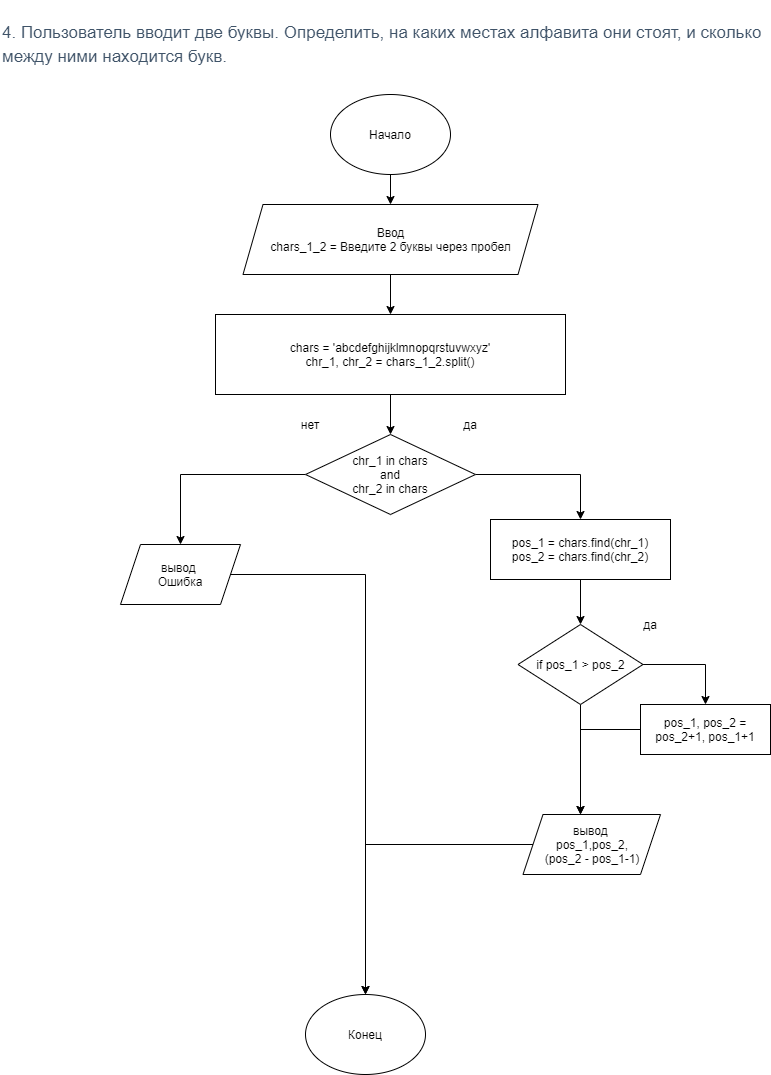

The diagram above was exported from draw.io. Its source (the exported page's mxGraphModel, read from the mxfile embedded in the PNG):
<mxGraphModel dx="1422" dy="794" grid="1" gridSize="10" guides="1" tooltips="1" connect="1" arrows="1" fold="1" page="1" pageScale="1" pageWidth="827" pageHeight="1169" background="#ffffff" math="0" shadow="0">
  <root>
    <mxCell id="I2kups6XllMPb_SS57GI-0" />
    <mxCell id="I2kups6XllMPb_SS57GI-1" parent="I2kups6XllMPb_SS57GI-0" />
    <mxCell id="I2kups6XllMPb_SS57GI-2" value="&lt;h3 style=&quot;box-sizing: border-box ; font-family: &amp;quot;roboto&amp;quot; , &amp;quot;san francisco&amp;quot; , &amp;quot;helvetica neue&amp;quot; , &amp;quot;helvetica&amp;quot; , &amp;quot;arial&amp;quot; ; font-weight: 500 ; line-height: 24px ; color: rgb(63 , 83 , 104) ; margin-top: 20px ; margin-bottom: 10px ; font-size: 17px ; background-color: rgb(255 , 255 , 255)&quot;&gt;4. Пользователь вводит две буквы. Определить, на каких местах алфавита они стоят, и сколько между ними находится букв.&lt;/h3&gt;" style="text;html=1;strokeColor=none;fillColor=none;align=left;verticalAlign=middle;whiteSpace=wrap;rounded=0;" parent="I2kups6XllMPb_SS57GI-1" vertex="1">
      <mxGeometry x="30" y="20" width="770" height="50" as="geometry" />
    </mxCell>
    <mxCell id="eaeHEpN5fIDAle316GVO-16" value="" style="edgeStyle=orthogonalEdgeStyle;rounded=0;orthogonalLoop=1;jettySize=auto;html=1;" parent="I2kups6XllMPb_SS57GI-1" source="I2kups6XllMPb_SS57GI-3" target="1avKiNMF0Op9sopGKml8-0" edge="1">
      <mxGeometry relative="1" as="geometry" />
    </mxCell>
    <mxCell id="I2kups6XllMPb_SS57GI-3" value="Начало" style="ellipse;whiteSpace=wrap;html=1;align=center;" parent="I2kups6XllMPb_SS57GI-1" vertex="1">
      <mxGeometry x="360" y="100" width="120" height="80" as="geometry" />
    </mxCell>
    <mxCell id="eaeHEpN5fIDAle316GVO-17" value="" style="edgeStyle=orthogonalEdgeStyle;rounded=0;orthogonalLoop=1;jettySize=auto;html=1;" parent="I2kups6XllMPb_SS57GI-1" source="1avKiNMF0Op9sopGKml8-0" target="1avKiNMF0Op9sopGKml8-1" edge="1">
      <mxGeometry relative="1" as="geometry" />
    </mxCell>
    <mxCell id="1avKiNMF0Op9sopGKml8-0" value="Ввод&lt;br&gt;chars_1_2 = Введите 2 буквы через пробел" style="shape=parallelogram;perimeter=parallelogramPerimeter;whiteSpace=wrap;html=1;fixedSize=1;" parent="I2kups6XllMPb_SS57GI-1" vertex="1">
      <mxGeometry x="272.5" y="210" width="295" height="70" as="geometry" />
    </mxCell>
    <mxCell id="eaeHEpN5fIDAle316GVO-18" value="" style="edgeStyle=orthogonalEdgeStyle;rounded=0;orthogonalLoop=1;jettySize=auto;html=1;" parent="I2kups6XllMPb_SS57GI-1" source="1avKiNMF0Op9sopGKml8-1" target="1avKiNMF0Op9sopGKml8-2" edge="1">
      <mxGeometry relative="1" as="geometry" />
    </mxCell>
    <mxCell id="1avKiNMF0Op9sopGKml8-1" value="chars = 'abcdefghijklmnopqrstuvwxyz'&lt;br&gt;chr_1, chr_2 = chars_1_2.split()" style="rounded=0;whiteSpace=wrap;html=1;align=center;" parent="I2kups6XllMPb_SS57GI-1" vertex="1">
      <mxGeometry x="245" y="320" width="350" height="80" as="geometry" />
    </mxCell>
    <mxCell id="eaeHEpN5fIDAle316GVO-7" style="edgeStyle=orthogonalEdgeStyle;rounded=0;orthogonalLoop=1;jettySize=auto;html=1;exitX=1;exitY=0.5;exitDx=0;exitDy=0;" parent="I2kups6XllMPb_SS57GI-1" source="1avKiNMF0Op9sopGKml8-2" target="1avKiNMF0Op9sopGKml8-3" edge="1">
      <mxGeometry relative="1" as="geometry" />
    </mxCell>
    <mxCell id="eaeHEpN5fIDAle316GVO-12" style="edgeStyle=orthogonalEdgeStyle;rounded=0;orthogonalLoop=1;jettySize=auto;html=1;exitX=0;exitY=0.5;exitDx=0;exitDy=0;" parent="I2kups6XllMPb_SS57GI-1" source="1avKiNMF0Op9sopGKml8-2" target="eaeHEpN5fIDAle316GVO-11" edge="1">
      <mxGeometry relative="1" as="geometry" />
    </mxCell>
    <mxCell id="1avKiNMF0Op9sopGKml8-2" value="chr_1 in chars&lt;br&gt;and&lt;br&gt;chr_2 in chars" style="rhombus;whiteSpace=wrap;html=1;align=center;" parent="I2kups6XllMPb_SS57GI-1" vertex="1">
      <mxGeometry x="335" y="440" width="170" height="80" as="geometry" />
    </mxCell>
    <mxCell id="eaeHEpN5fIDAle316GVO-8" value="" style="edgeStyle=orthogonalEdgeStyle;rounded=0;orthogonalLoop=1;jettySize=auto;html=1;" parent="I2kups6XllMPb_SS57GI-1" source="1avKiNMF0Op9sopGKml8-3" target="eaeHEpN5fIDAle316GVO-0" edge="1">
      <mxGeometry relative="1" as="geometry" />
    </mxCell>
    <mxCell id="1avKiNMF0Op9sopGKml8-3" value="&lt;span&gt;pos_1 = chars.find(chr_1)&lt;/span&gt;&lt;br&gt;&lt;span&gt;pos_2 = chars.find(chr_2)&lt;/span&gt;" style="rounded=0;whiteSpace=wrap;html=1;align=center;" parent="I2kups6XllMPb_SS57GI-1" vertex="1">
      <mxGeometry x="520" y="525" width="180" height="60" as="geometry" />
    </mxCell>
    <mxCell id="eaeHEpN5fIDAle316GVO-3" style="edgeStyle=orthogonalEdgeStyle;rounded=0;orthogonalLoop=1;jettySize=auto;html=1;exitX=1;exitY=0.5;exitDx=0;exitDy=0;" parent="I2kups6XllMPb_SS57GI-1" source="eaeHEpN5fIDAle316GVO-0" target="eaeHEpN5fIDAle316GVO-1" edge="1">
      <mxGeometry relative="1" as="geometry" />
    </mxCell>
    <mxCell id="eaeHEpN5fIDAle316GVO-9" style="edgeStyle=orthogonalEdgeStyle;rounded=0;orthogonalLoop=1;jettySize=auto;html=1;entryX=0.5;entryY=0;entryDx=0;entryDy=0;" parent="I2kups6XllMPb_SS57GI-1" source="eaeHEpN5fIDAle316GVO-0" edge="1">
      <mxGeometry relative="1" as="geometry">
        <mxPoint x="610" y="820" as="targetPoint" />
      </mxGeometry>
    </mxCell>
    <mxCell id="eaeHEpN5fIDAle316GVO-0" value="if pos_1 &amp;gt; pos_2" style="rhombus;whiteSpace=wrap;html=1;" parent="I2kups6XllMPb_SS57GI-1" vertex="1">
      <mxGeometry x="547.5" y="630" width="125" height="80" as="geometry" />
    </mxCell>
    <mxCell id="eaeHEpN5fIDAle316GVO-5" style="edgeStyle=orthogonalEdgeStyle;rounded=0;orthogonalLoop=1;jettySize=auto;html=1;" parent="I2kups6XllMPb_SS57GI-1" source="eaeHEpN5fIDAle316GVO-1" edge="1">
      <mxGeometry relative="1" as="geometry">
        <mxPoint x="610" y="820" as="targetPoint" />
      </mxGeometry>
    </mxCell>
    <mxCell id="eaeHEpN5fIDAle316GVO-1" value="pos_1, pos_2 =&lt;br&gt;pos_2+1, pos_1+1" style="rounded=0;whiteSpace=wrap;html=1;align=center;" parent="I2kups6XllMPb_SS57GI-1" vertex="1">
      <mxGeometry x="670" y="710" width="130" height="50" as="geometry" />
    </mxCell>
    <mxCell id="eaeHEpN5fIDAle316GVO-14" style="edgeStyle=orthogonalEdgeStyle;rounded=0;orthogonalLoop=1;jettySize=auto;html=1;" parent="I2kups6XllMPb_SS57GI-1" source="eaeHEpN5fIDAle316GVO-10" target="eaeHEpN5fIDAle316GVO-13" edge="1">
      <mxGeometry relative="1" as="geometry" />
    </mxCell>
    <mxCell id="eaeHEpN5fIDAle316GVO-10" value="вывод&amp;nbsp;&lt;br&gt;pos_1,pos_2,&lt;br&gt;(pos_2 - pos_1-1)" style="shape=parallelogram;perimeter=parallelogramPerimeter;whiteSpace=wrap;html=1;fixedSize=1;align=center;" parent="I2kups6XllMPb_SS57GI-1" vertex="1">
      <mxGeometry x="552.5" y="820" width="137.5" height="60" as="geometry" />
    </mxCell>
    <mxCell id="eaeHEpN5fIDAle316GVO-15" style="edgeStyle=orthogonalEdgeStyle;rounded=0;orthogonalLoop=1;jettySize=auto;html=1;entryX=0.5;entryY=0;entryDx=0;entryDy=0;" parent="I2kups6XllMPb_SS57GI-1" source="eaeHEpN5fIDAle316GVO-11" target="eaeHEpN5fIDAle316GVO-13" edge="1">
      <mxGeometry relative="1" as="geometry" />
    </mxCell>
    <mxCell id="eaeHEpN5fIDAle316GVO-11" value="вывод&amp;nbsp;&lt;br&gt;Ошибка" style="shape=parallelogram;perimeter=parallelogramPerimeter;whiteSpace=wrap;html=1;fixedSize=1;align=center;" parent="I2kups6XllMPb_SS57GI-1" vertex="1">
      <mxGeometry x="150" y="550" width="120" height="60" as="geometry" />
    </mxCell>
    <mxCell id="eaeHEpN5fIDAle316GVO-13" value="Конец" style="ellipse;whiteSpace=wrap;html=1;" parent="I2kups6XllMPb_SS57GI-1" vertex="1">
      <mxGeometry x="335" y="1000" width="120" height="80" as="geometry" />
    </mxCell>
    <mxCell id="okJu2VsYkOxihSsYbDG9-0" value="да" style="text;html=1;strokeColor=none;fillColor=none;align=center;verticalAlign=middle;whiteSpace=wrap;rounded=0;" vertex="1" parent="I2kups6XllMPb_SS57GI-1">
      <mxGeometry x="480" y="420" width="40" height="20" as="geometry" />
    </mxCell>
    <mxCell id="okJu2VsYkOxihSsYbDG9-1" value="нет" style="text;html=1;strokeColor=none;fillColor=none;align=center;verticalAlign=middle;whiteSpace=wrap;rounded=0;" vertex="1" parent="I2kups6XllMPb_SS57GI-1">
      <mxGeometry x="320" y="420" width="40" height="20" as="geometry" />
    </mxCell>
    <mxCell id="okJu2VsYkOxihSsYbDG9-2" value="да" style="text;html=1;strokeColor=none;fillColor=none;align=center;verticalAlign=middle;whiteSpace=wrap;rounded=0;" vertex="1" parent="I2kups6XllMPb_SS57GI-1">
      <mxGeometry x="660" y="620" width="40" height="20" as="geometry" />
    </mxCell>
  </root>
</mxGraphModel>